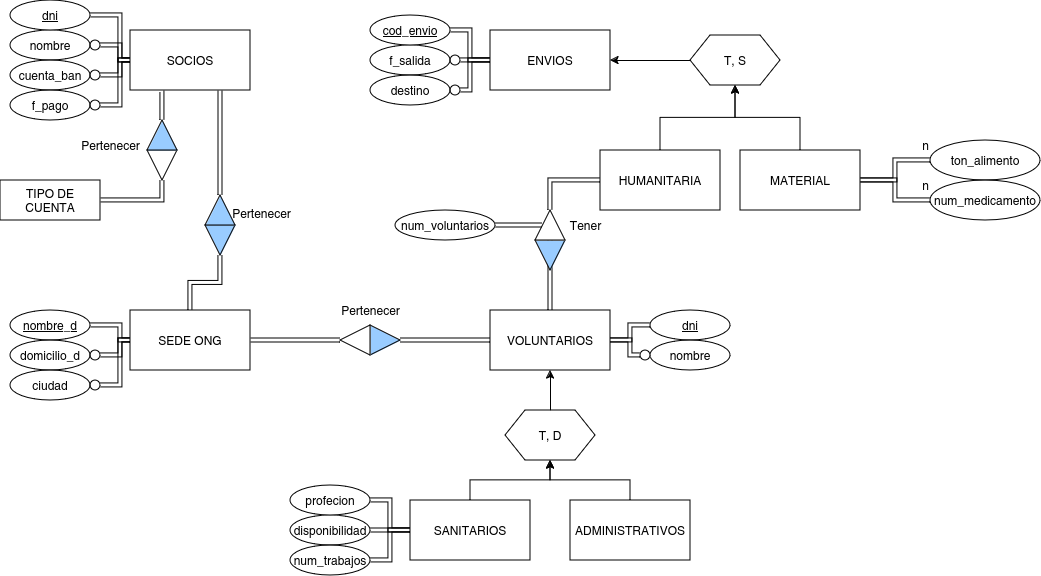

The diagram above was exported from draw.io. Its source (the exported page's mxGraphModel, read from the mxfile embedded in the PNG):
<mxGraphModel dx="880" dy="478" grid="1" gridSize="10" guides="1" tooltips="1" connect="1" arrows="1" fold="1" page="1" pageScale="1" pageWidth="850" pageHeight="1100" math="0" shadow="0">
  <root>
    <mxCell id="0" />
    <mxCell id="1" parent="0" />
    <mxCell id="Z_443utZoagUdUMAYAt3-19" style="edgeStyle=orthogonalEdgeStyle;shape=link;rounded=0;orthogonalLoop=1;jettySize=auto;html=1;exitX=0.25;exitY=1;exitDx=0;exitDy=0;entryX=1;entryY=0.5;entryDx=0;entryDy=0;" edge="1" parent="1" source="Z_443utZoagUdUMAYAt3-1" target="Z_443utZoagUdUMAYAt3-18">
      <mxGeometry relative="1" as="geometry" />
    </mxCell>
    <mxCell id="Z_443utZoagUdUMAYAt3-91" style="edgeStyle=orthogonalEdgeStyle;shape=link;rounded=0;orthogonalLoop=1;jettySize=auto;html=1;exitX=0.75;exitY=1;exitDx=0;exitDy=0;entryX=1;entryY=0.5;entryDx=0;entryDy=0;" edge="1" parent="1" source="Z_443utZoagUdUMAYAt3-1" target="Z_443utZoagUdUMAYAt3-90">
      <mxGeometry relative="1" as="geometry" />
    </mxCell>
    <mxCell id="Z_443utZoagUdUMAYAt3-1" value="SOCIOS" style="whiteSpace=wrap;html=1;" vertex="1" parent="1">
      <mxGeometry x="160" y="50" width="120" height="60" as="geometry" />
    </mxCell>
    <mxCell id="Z_443utZoagUdUMAYAt3-2" value="nombre" style="ellipse;whiteSpace=wrap;html=1;" vertex="1" parent="1">
      <mxGeometry x="40" y="50" width="80" height="30" as="geometry" />
    </mxCell>
    <mxCell id="Z_443utZoagUdUMAYAt3-3" value="cuenta_ban" style="ellipse;whiteSpace=wrap;html=1;" vertex="1" parent="1">
      <mxGeometry x="40" y="80" width="80" height="30" as="geometry" />
    </mxCell>
    <mxCell id="Z_443utZoagUdUMAYAt3-13" value="" style="edgeStyle=orthogonalEdgeStyle;shape=link;rounded=0;orthogonalLoop=1;jettySize=auto;html=1;" edge="1" parent="1" source="Z_443utZoagUdUMAYAt3-4" target="Z_443utZoagUdUMAYAt3-1">
      <mxGeometry relative="1" as="geometry">
        <Array as="points">
          <mxPoint x="150" y="35" />
          <mxPoint x="150" y="80" />
        </Array>
      </mxGeometry>
    </mxCell>
    <mxCell id="Z_443utZoagUdUMAYAt3-4" value="&lt;u&gt;dni&lt;/u&gt;" style="ellipse;whiteSpace=wrap;html=1;" vertex="1" parent="1">
      <mxGeometry x="40" y="20" width="80" height="30" as="geometry" />
    </mxCell>
    <mxCell id="Z_443utZoagUdUMAYAt3-5" value="f_pago" style="ellipse;whiteSpace=wrap;html=1;" vertex="1" parent="1">
      <mxGeometry x="40" y="110" width="80" height="30" as="geometry" />
    </mxCell>
    <mxCell id="Z_443utZoagUdUMAYAt3-9" value="" style="edgeStyle=orthogonalEdgeStyle;shape=link;rounded=0;orthogonalLoop=1;jettySize=auto;html=1;" edge="1" parent="1" source="Z_443utZoagUdUMAYAt3-6" target="Z_443utZoagUdUMAYAt3-1">
      <mxGeometry relative="1" as="geometry" />
    </mxCell>
    <mxCell id="Z_443utZoagUdUMAYAt3-6" value="" style="ellipse;whiteSpace=wrap;html=1;aspect=fixed;" vertex="1" parent="1">
      <mxGeometry x="120" y="60" width="10" height="10" as="geometry" />
    </mxCell>
    <mxCell id="Z_443utZoagUdUMAYAt3-10" value="" style="edgeStyle=orthogonalEdgeStyle;shape=link;rounded=0;orthogonalLoop=1;jettySize=auto;html=1;" edge="1" parent="1" source="Z_443utZoagUdUMAYAt3-7" target="Z_443utZoagUdUMAYAt3-1">
      <mxGeometry relative="1" as="geometry" />
    </mxCell>
    <mxCell id="Z_443utZoagUdUMAYAt3-7" value="" style="ellipse;whiteSpace=wrap;html=1;aspect=fixed;" vertex="1" parent="1">
      <mxGeometry x="120" y="90" width="10" height="10" as="geometry" />
    </mxCell>
    <mxCell id="Z_443utZoagUdUMAYAt3-12" style="edgeStyle=orthogonalEdgeStyle;shape=link;rounded=0;orthogonalLoop=1;jettySize=auto;html=1;exitX=1;exitY=0.5;exitDx=0;exitDy=0;entryX=0;entryY=0.5;entryDx=0;entryDy=0;" edge="1" parent="1" source="Z_443utZoagUdUMAYAt3-8" target="Z_443utZoagUdUMAYAt3-1">
      <mxGeometry relative="1" as="geometry">
        <Array as="points">
          <mxPoint x="150" y="125" />
          <mxPoint x="150" y="80" />
        </Array>
      </mxGeometry>
    </mxCell>
    <mxCell id="Z_443utZoagUdUMAYAt3-8" value="" style="ellipse;whiteSpace=wrap;html=1;aspect=fixed;" vertex="1" parent="1">
      <mxGeometry x="120" y="120" width="10" height="10" as="geometry" />
    </mxCell>
    <mxCell id="Z_443utZoagUdUMAYAt3-20" style="edgeStyle=orthogonalEdgeStyle;shape=link;rounded=0;orthogonalLoop=1;jettySize=auto;html=1;exitX=1;exitY=0.5;exitDx=0;exitDy=0;entryX=1;entryY=0.5;entryDx=0;entryDy=0;" edge="1" parent="1" source="Z_443utZoagUdUMAYAt3-14" target="Z_443utZoagUdUMAYAt3-17">
      <mxGeometry relative="1" as="geometry" />
    </mxCell>
    <mxCell id="Z_443utZoagUdUMAYAt3-14" value="TIPO DE CUENTA" style="whiteSpace=wrap;html=1;" vertex="1" parent="1">
      <mxGeometry x="30" y="200" width="100" height="40" as="geometry" />
    </mxCell>
    <mxCell id="Z_443utZoagUdUMAYAt3-17" value="" style="triangle;whiteSpace=wrap;html=1;direction=south;" vertex="1" parent="1">
      <mxGeometry x="177" y="170" width="30" height="30" as="geometry" />
    </mxCell>
    <mxCell id="Z_443utZoagUdUMAYAt3-18" value="" style="triangle;whiteSpace=wrap;html=1;flipH=1;direction=north;fillColor=#99CCFF;" vertex="1" parent="1">
      <mxGeometry x="177" y="140" width="30" height="30" as="geometry" />
    </mxCell>
    <mxCell id="Z_443utZoagUdUMAYAt3-21" value="Pertenecer" style="text;html=1;align=center;verticalAlign=middle;resizable=0;points=[];autosize=1;strokeColor=none;fillColor=none;" vertex="1" parent="1">
      <mxGeometry x="100" y="150" width="80" height="30" as="geometry" />
    </mxCell>
    <mxCell id="Z_443utZoagUdUMAYAt3-35" value="" style="edgeStyle=orthogonalEdgeStyle;shape=link;rounded=0;orthogonalLoop=1;jettySize=auto;html=1;" edge="1" parent="1" source="Z_443utZoagUdUMAYAt3-23" target="Z_443utZoagUdUMAYAt3-34">
      <mxGeometry relative="1" as="geometry" />
    </mxCell>
    <mxCell id="Z_443utZoagUdUMAYAt3-23" value="SEDE ONG" style="whiteSpace=wrap;html=1;" vertex="1" parent="1">
      <mxGeometry x="160" y="330" width="120" height="60" as="geometry" />
    </mxCell>
    <mxCell id="Z_443utZoagUdUMAYAt3-31" value="" style="edgeStyle=orthogonalEdgeStyle;shape=link;rounded=0;orthogonalLoop=1;jettySize=auto;html=1;" edge="1" parent="1" source="Z_443utZoagUdUMAYAt3-24" target="Z_443utZoagUdUMAYAt3-23">
      <mxGeometry relative="1" as="geometry">
        <Array as="points">
          <mxPoint x="150" y="345" />
          <mxPoint x="150" y="360" />
        </Array>
      </mxGeometry>
    </mxCell>
    <mxCell id="Z_443utZoagUdUMAYAt3-24" value="&lt;u&gt;nombre_d&lt;/u&gt;" style="ellipse;whiteSpace=wrap;html=1;" vertex="1" parent="1">
      <mxGeometry x="40" y="330" width="80" height="30" as="geometry" />
    </mxCell>
    <mxCell id="Z_443utZoagUdUMAYAt3-25" value="domicilio_d" style="ellipse;whiteSpace=wrap;html=1;" vertex="1" parent="1">
      <mxGeometry x="40" y="360" width="80" height="30" as="geometry" />
    </mxCell>
    <mxCell id="Z_443utZoagUdUMAYAt3-26" value="ciudad" style="ellipse;whiteSpace=wrap;html=1;" vertex="1" parent="1">
      <mxGeometry x="40" y="390" width="80" height="30" as="geometry" />
    </mxCell>
    <mxCell id="Z_443utZoagUdUMAYAt3-29" value="" style="edgeStyle=orthogonalEdgeStyle;shape=link;rounded=0;orthogonalLoop=1;jettySize=auto;html=1;" edge="1" parent="1" source="Z_443utZoagUdUMAYAt3-27" target="Z_443utZoagUdUMAYAt3-23">
      <mxGeometry relative="1" as="geometry" />
    </mxCell>
    <mxCell id="Z_443utZoagUdUMAYAt3-27" value="" style="ellipse;whiteSpace=wrap;html=1;aspect=fixed;" vertex="1" parent="1">
      <mxGeometry x="120" y="370" width="10" height="10" as="geometry" />
    </mxCell>
    <mxCell id="Z_443utZoagUdUMAYAt3-30" style="edgeStyle=orthogonalEdgeStyle;shape=link;rounded=0;orthogonalLoop=1;jettySize=auto;html=1;exitX=1;exitY=0.5;exitDx=0;exitDy=0;entryX=0;entryY=0.5;entryDx=0;entryDy=0;" edge="1" parent="1" source="Z_443utZoagUdUMAYAt3-28" target="Z_443utZoagUdUMAYAt3-23">
      <mxGeometry relative="1" as="geometry">
        <Array as="points">
          <mxPoint x="150" y="405" />
          <mxPoint x="150" y="360" />
        </Array>
      </mxGeometry>
    </mxCell>
    <mxCell id="Z_443utZoagUdUMAYAt3-28" value="" style="ellipse;whiteSpace=wrap;html=1;aspect=fixed;" vertex="1" parent="1">
      <mxGeometry x="120" y="400" width="10" height="10" as="geometry" />
    </mxCell>
    <mxCell id="Z_443utZoagUdUMAYAt3-36" value="" style="edgeStyle=orthogonalEdgeStyle;shape=link;rounded=0;orthogonalLoop=1;jettySize=auto;html=1;" edge="1" parent="1" source="Z_443utZoagUdUMAYAt3-32" target="Z_443utZoagUdUMAYAt3-33">
      <mxGeometry relative="1" as="geometry" />
    </mxCell>
    <mxCell id="Z_443utZoagUdUMAYAt3-77" value="" style="edgeStyle=orthogonalEdgeStyle;shape=link;rounded=0;orthogonalLoop=1;jettySize=auto;html=1;" edge="1" parent="1" source="Z_443utZoagUdUMAYAt3-32" target="Z_443utZoagUdUMAYAt3-74">
      <mxGeometry relative="1" as="geometry" />
    </mxCell>
    <mxCell id="Z_443utZoagUdUMAYAt3-32" value="VOLUNTARIOS" style="whiteSpace=wrap;html=1;" vertex="1" parent="1">
      <mxGeometry x="520" y="330" width="120" height="60" as="geometry" />
    </mxCell>
    <mxCell id="Z_443utZoagUdUMAYAt3-33" value="" style="triangle;whiteSpace=wrap;html=1;fillColor=#99CCFF;" vertex="1" parent="1">
      <mxGeometry x="400" y="345" width="30" height="30" as="geometry" />
    </mxCell>
    <mxCell id="Z_443utZoagUdUMAYAt3-34" value="" style="triangle;whiteSpace=wrap;html=1;flipH=1;" vertex="1" parent="1">
      <mxGeometry x="370" y="345" width="30" height="30" as="geometry" />
    </mxCell>
    <mxCell id="Z_443utZoagUdUMAYAt3-37" value="Pertenecer" style="text;html=1;align=center;verticalAlign=middle;resizable=0;points=[];autosize=1;strokeColor=none;fillColor=none;" vertex="1" parent="1">
      <mxGeometry x="360" y="315" width="80" height="30" as="geometry" />
    </mxCell>
    <mxCell id="Z_443utZoagUdUMAYAt3-41" value="" style="edgeStyle=orthogonalEdgeStyle;shape=link;rounded=0;orthogonalLoop=1;jettySize=auto;html=1;" edge="1" parent="1" source="Z_443utZoagUdUMAYAt3-38" target="Z_443utZoagUdUMAYAt3-32">
      <mxGeometry relative="1" as="geometry" />
    </mxCell>
    <mxCell id="Z_443utZoagUdUMAYAt3-38" value="&lt;u&gt;dni&lt;/u&gt;" style="ellipse;whiteSpace=wrap;html=1;" vertex="1" parent="1">
      <mxGeometry x="680" y="330" width="80" height="30" as="geometry" />
    </mxCell>
    <mxCell id="Z_443utZoagUdUMAYAt3-39" value="nombre" style="ellipse;whiteSpace=wrap;html=1;" vertex="1" parent="1">
      <mxGeometry x="680" y="360" width="80" height="30" as="geometry" />
    </mxCell>
    <mxCell id="Z_443utZoagUdUMAYAt3-43" value="" style="edgeStyle=orthogonalEdgeStyle;shape=link;rounded=0;orthogonalLoop=1;jettySize=auto;html=1;" edge="1" parent="1" source="Z_443utZoagUdUMAYAt3-42" target="Z_443utZoagUdUMAYAt3-32">
      <mxGeometry relative="1" as="geometry">
        <Array as="points">
          <mxPoint x="660" y="375" />
          <mxPoint x="660" y="360" />
        </Array>
      </mxGeometry>
    </mxCell>
    <mxCell id="Z_443utZoagUdUMAYAt3-42" value="" style="ellipse;whiteSpace=wrap;html=1;aspect=fixed;" vertex="1" parent="1">
      <mxGeometry x="670" y="370" width="10" height="10" as="geometry" />
    </mxCell>
    <mxCell id="Z_443utZoagUdUMAYAt3-45" value="" style="edgeStyle=orthogonalEdgeStyle;rounded=0;orthogonalLoop=1;jettySize=auto;html=1;" edge="1" parent="1" source="Z_443utZoagUdUMAYAt3-44" target="Z_443utZoagUdUMAYAt3-32">
      <mxGeometry relative="1" as="geometry" />
    </mxCell>
    <mxCell id="Z_443utZoagUdUMAYAt3-44" value="T, D" style="shape=hexagon;perimeter=hexagonPerimeter2;whiteSpace=wrap;html=1;fixedSize=1;" vertex="1" parent="1">
      <mxGeometry x="535" y="430" width="90" height="50" as="geometry" />
    </mxCell>
    <mxCell id="Z_443utZoagUdUMAYAt3-48" value="" style="edgeStyle=orthogonalEdgeStyle;rounded=0;orthogonalLoop=1;jettySize=auto;html=1;" edge="1" parent="1" source="Z_443utZoagUdUMAYAt3-46" target="Z_443utZoagUdUMAYAt3-44">
      <mxGeometry relative="1" as="geometry" />
    </mxCell>
    <mxCell id="Z_443utZoagUdUMAYAt3-46" value="SANITARIOS" style="whiteSpace=wrap;html=1;" vertex="1" parent="1">
      <mxGeometry x="440" y="520" width="120" height="60" as="geometry" />
    </mxCell>
    <mxCell id="Z_443utZoagUdUMAYAt3-49" value="" style="edgeStyle=orthogonalEdgeStyle;rounded=0;orthogonalLoop=1;jettySize=auto;html=1;" edge="1" parent="1" source="Z_443utZoagUdUMAYAt3-47" target="Z_443utZoagUdUMAYAt3-44">
      <mxGeometry relative="1" as="geometry" />
    </mxCell>
    <mxCell id="Z_443utZoagUdUMAYAt3-47" value="ADMINISTRATIVOS" style="whiteSpace=wrap;html=1;" vertex="1" parent="1">
      <mxGeometry x="600" y="520" width="120" height="60" as="geometry" />
    </mxCell>
    <mxCell id="Z_443utZoagUdUMAYAt3-55" value="" style="edgeStyle=orthogonalEdgeStyle;shape=link;rounded=0;orthogonalLoop=1;jettySize=auto;html=1;" edge="1" parent="1" source="Z_443utZoagUdUMAYAt3-50" target="Z_443utZoagUdUMAYAt3-46">
      <mxGeometry relative="1" as="geometry" />
    </mxCell>
    <mxCell id="Z_443utZoagUdUMAYAt3-50" value="disponibilidad" style="ellipse;whiteSpace=wrap;html=1;" vertex="1" parent="1">
      <mxGeometry x="320" y="535" width="80" height="30" as="geometry" />
    </mxCell>
    <mxCell id="Z_443utZoagUdUMAYAt3-56" value="" style="edgeStyle=orthogonalEdgeStyle;shape=link;rounded=0;orthogonalLoop=1;jettySize=auto;html=1;" edge="1" parent="1" source="Z_443utZoagUdUMAYAt3-51" target="Z_443utZoagUdUMAYAt3-46">
      <mxGeometry relative="1" as="geometry" />
    </mxCell>
    <mxCell id="Z_443utZoagUdUMAYAt3-51" value="num_trabajos" style="ellipse;whiteSpace=wrap;html=1;" vertex="1" parent="1">
      <mxGeometry x="320" y="565" width="80" height="30" as="geometry" />
    </mxCell>
    <mxCell id="Z_443utZoagUdUMAYAt3-54" value="" style="edgeStyle=orthogonalEdgeStyle;shape=link;rounded=0;orthogonalLoop=1;jettySize=auto;html=1;" edge="1" parent="1" source="Z_443utZoagUdUMAYAt3-52" target="Z_443utZoagUdUMAYAt3-46">
      <mxGeometry relative="1" as="geometry" />
    </mxCell>
    <mxCell id="Z_443utZoagUdUMAYAt3-52" value="profecion" style="ellipse;whiteSpace=wrap;html=1;" vertex="1" parent="1">
      <mxGeometry x="320" y="505" width="80" height="30" as="geometry" />
    </mxCell>
    <mxCell id="Z_443utZoagUdUMAYAt3-57" value="ENVIOS" style="whiteSpace=wrap;html=1;" vertex="1" parent="1">
      <mxGeometry x="520" y="50" width="120" height="60" as="geometry" />
    </mxCell>
    <mxCell id="Z_443utZoagUdUMAYAt3-58" value="f_salida" style="ellipse;whiteSpace=wrap;html=1;" vertex="1" parent="1">
      <mxGeometry x="400" y="65" width="80" height="30" as="geometry" />
    </mxCell>
    <mxCell id="Z_443utZoagUdUMAYAt3-63" value="" style="edgeStyle=orthogonalEdgeStyle;shape=link;rounded=0;orthogonalLoop=1;jettySize=auto;html=1;" edge="1" parent="1" source="Z_443utZoagUdUMAYAt3-59" target="Z_443utZoagUdUMAYAt3-57">
      <mxGeometry relative="1" as="geometry" />
    </mxCell>
    <mxCell id="Z_443utZoagUdUMAYAt3-59" value="&lt;u&gt;cod_envio&lt;/u&gt;" style="ellipse;whiteSpace=wrap;html=1;" vertex="1" parent="1">
      <mxGeometry x="400" y="35" width="80" height="30" as="geometry" />
    </mxCell>
    <mxCell id="Z_443utZoagUdUMAYAt3-60" value="destino" style="ellipse;whiteSpace=wrap;html=1;" vertex="1" parent="1">
      <mxGeometry x="400" y="95" width="80" height="30" as="geometry" />
    </mxCell>
    <mxCell id="Z_443utZoagUdUMAYAt3-67" value="" style="edgeStyle=orthogonalEdgeStyle;shape=link;rounded=0;orthogonalLoop=1;jettySize=auto;html=1;" edge="1" parent="1" source="Z_443utZoagUdUMAYAt3-64" target="Z_443utZoagUdUMAYAt3-57">
      <mxGeometry relative="1" as="geometry" />
    </mxCell>
    <mxCell id="Z_443utZoagUdUMAYAt3-64" value="" style="ellipse;whiteSpace=wrap;html=1;aspect=fixed;" vertex="1" parent="1">
      <mxGeometry x="480" y="75" width="10" height="10" as="geometry" />
    </mxCell>
    <mxCell id="Z_443utZoagUdUMAYAt3-66" style="edgeStyle=orthogonalEdgeStyle;shape=link;rounded=0;orthogonalLoop=1;jettySize=auto;html=1;exitX=1;exitY=0.5;exitDx=0;exitDy=0;entryX=0;entryY=0.5;entryDx=0;entryDy=0;" edge="1" parent="1" source="Z_443utZoagUdUMAYAt3-65" target="Z_443utZoagUdUMAYAt3-57">
      <mxGeometry relative="1" as="geometry">
        <Array as="points">
          <mxPoint x="500" y="110" />
          <mxPoint x="500" y="80" />
        </Array>
      </mxGeometry>
    </mxCell>
    <mxCell id="Z_443utZoagUdUMAYAt3-65" value="" style="ellipse;whiteSpace=wrap;html=1;aspect=fixed;" vertex="1" parent="1">
      <mxGeometry x="480" y="105" width="10" height="10" as="geometry" />
    </mxCell>
    <mxCell id="Z_443utZoagUdUMAYAt3-69" value="" style="edgeStyle=orthogonalEdgeStyle;rounded=0;orthogonalLoop=1;jettySize=auto;html=1;" edge="1" parent="1" source="Z_443utZoagUdUMAYAt3-68" target="Z_443utZoagUdUMAYAt3-57">
      <mxGeometry relative="1" as="geometry" />
    </mxCell>
    <mxCell id="Z_443utZoagUdUMAYAt3-68" value="T, S" style="shape=hexagon;perimeter=hexagonPerimeter2;whiteSpace=wrap;html=1;fixedSize=1;" vertex="1" parent="1">
      <mxGeometry x="720" y="55" width="90" height="50" as="geometry" />
    </mxCell>
    <mxCell id="Z_443utZoagUdUMAYAt3-75" value="" style="edgeStyle=orthogonalEdgeStyle;rounded=0;orthogonalLoop=1;jettySize=auto;html=1;" edge="1" parent="1" source="Z_443utZoagUdUMAYAt3-70" target="Z_443utZoagUdUMAYAt3-68">
      <mxGeometry relative="1" as="geometry" />
    </mxCell>
    <mxCell id="Z_443utZoagUdUMAYAt3-76" style="edgeStyle=orthogonalEdgeStyle;rounded=0;orthogonalLoop=1;jettySize=auto;html=1;exitX=0;exitY=0.5;exitDx=0;exitDy=0;entryX=1;entryY=0.5;entryDx=0;entryDy=0;shape=link;" edge="1" parent="1" source="Z_443utZoagUdUMAYAt3-70" target="Z_443utZoagUdUMAYAt3-74">
      <mxGeometry relative="1" as="geometry" />
    </mxCell>
    <mxCell id="Z_443utZoagUdUMAYAt3-70" value="HUMANITARIA" style="whiteSpace=wrap;html=1;" vertex="1" parent="1">
      <mxGeometry x="630" y="170" width="120" height="60" as="geometry" />
    </mxCell>
    <mxCell id="Z_443utZoagUdUMAYAt3-73" value="" style="triangle;whiteSpace=wrap;html=1;direction=south;fillColor=#99CCFF;" vertex="1" parent="1">
      <mxGeometry x="565" y="260" width="30" height="30" as="geometry" />
    </mxCell>
    <mxCell id="Z_443utZoagUdUMAYAt3-80" style="edgeStyle=orthogonalEdgeStyle;shape=link;rounded=0;orthogonalLoop=1;jettySize=auto;html=1;exitX=0.5;exitY=0;exitDx=0;exitDy=0;entryX=1;entryY=0.5;entryDx=0;entryDy=0;" edge="1" parent="1" source="Z_443utZoagUdUMAYAt3-74" target="Z_443utZoagUdUMAYAt3-79">
      <mxGeometry relative="1" as="geometry" />
    </mxCell>
    <mxCell id="Z_443utZoagUdUMAYAt3-74" value="" style="triangle;whiteSpace=wrap;html=1;flipH=1;direction=north;" vertex="1" parent="1">
      <mxGeometry x="565" y="230" width="30" height="30" as="geometry" />
    </mxCell>
    <mxCell id="Z_443utZoagUdUMAYAt3-78" value="Tener" style="text;html=1;align=center;verticalAlign=middle;resizable=0;points=[];autosize=1;strokeColor=none;fillColor=none;" vertex="1" parent="1">
      <mxGeometry x="590" y="230" width="50" height="30" as="geometry" />
    </mxCell>
    <mxCell id="Z_443utZoagUdUMAYAt3-79" value="num_voluntarios" style="ellipse;whiteSpace=wrap;html=1;" vertex="1" parent="1">
      <mxGeometry x="425" y="230" width="100" height="30" as="geometry" />
    </mxCell>
    <mxCell id="Z_443utZoagUdUMAYAt3-82" value="" style="edgeStyle=orthogonalEdgeStyle;rounded=0;orthogonalLoop=1;jettySize=auto;html=1;" edge="1" parent="1" source="Z_443utZoagUdUMAYAt3-81" target="Z_443utZoagUdUMAYAt3-68">
      <mxGeometry relative="1" as="geometry" />
    </mxCell>
    <mxCell id="Z_443utZoagUdUMAYAt3-85" value="" style="edgeStyle=orthogonalEdgeStyle;shape=link;rounded=0;orthogonalLoop=1;jettySize=auto;html=1;" edge="1" parent="1" source="Z_443utZoagUdUMAYAt3-81" target="Z_443utZoagUdUMAYAt3-84">
      <mxGeometry relative="1" as="geometry" />
    </mxCell>
    <mxCell id="Z_443utZoagUdUMAYAt3-81" value="MATERIAL" style="whiteSpace=wrap;html=1;" vertex="1" parent="1">
      <mxGeometry x="770" y="170" width="120" height="60" as="geometry" />
    </mxCell>
    <mxCell id="Z_443utZoagUdUMAYAt3-86" value="" style="edgeStyle=orthogonalEdgeStyle;shape=link;rounded=0;orthogonalLoop=1;jettySize=auto;html=1;" edge="1" parent="1" source="Z_443utZoagUdUMAYAt3-83" target="Z_443utZoagUdUMAYAt3-81">
      <mxGeometry relative="1" as="geometry" />
    </mxCell>
    <mxCell id="Z_443utZoagUdUMAYAt3-83" value="ton_alimento" style="ellipse;whiteSpace=wrap;html=1;" vertex="1" parent="1">
      <mxGeometry x="960" y="160" width="110" height="40" as="geometry" />
    </mxCell>
    <mxCell id="Z_443utZoagUdUMAYAt3-84" value="num_medicamento" style="ellipse;whiteSpace=wrap;html=1;" vertex="1" parent="1">
      <mxGeometry x="960" y="200" width="110" height="40" as="geometry" />
    </mxCell>
    <mxCell id="Z_443utZoagUdUMAYAt3-87" value="n" style="text;html=1;align=center;verticalAlign=middle;resizable=0;points=[];autosize=1;strokeColor=none;fillColor=none;" vertex="1" parent="1">
      <mxGeometry x="940" y="150" width="30" height="30" as="geometry" />
    </mxCell>
    <mxCell id="Z_443utZoagUdUMAYAt3-88" value="n" style="text;html=1;align=center;verticalAlign=middle;resizable=0;points=[];autosize=1;strokeColor=none;fillColor=none;" vertex="1" parent="1">
      <mxGeometry x="940" y="190" width="30" height="30" as="geometry" />
    </mxCell>
    <mxCell id="Z_443utZoagUdUMAYAt3-92" value="" style="edgeStyle=orthogonalEdgeStyle;shape=link;rounded=0;orthogonalLoop=1;jettySize=auto;html=1;" edge="1" parent="1" source="Z_443utZoagUdUMAYAt3-89" target="Z_443utZoagUdUMAYAt3-23">
      <mxGeometry relative="1" as="geometry" />
    </mxCell>
    <mxCell id="Z_443utZoagUdUMAYAt3-89" value="" style="triangle;whiteSpace=wrap;html=1;direction=south;fillColor=#99CCFF;" vertex="1" parent="1">
      <mxGeometry x="235" y="245" width="30" height="30" as="geometry" />
    </mxCell>
    <mxCell id="Z_443utZoagUdUMAYAt3-90" value="" style="triangle;whiteSpace=wrap;html=1;flipH=1;direction=north;fillColor=#99CCFF;" vertex="1" parent="1">
      <mxGeometry x="235" y="215" width="30" height="30" as="geometry" />
    </mxCell>
    <mxCell id="Z_443utZoagUdUMAYAt3-93" value="Pertenecer" style="text;html=1;align=center;verticalAlign=middle;resizable=0;points=[];autosize=1;strokeColor=none;fillColor=none;" vertex="1" parent="1">
      <mxGeometry x="251" y="218" width="80" height="30" as="geometry" />
    </mxCell>
  </root>
</mxGraphModel>